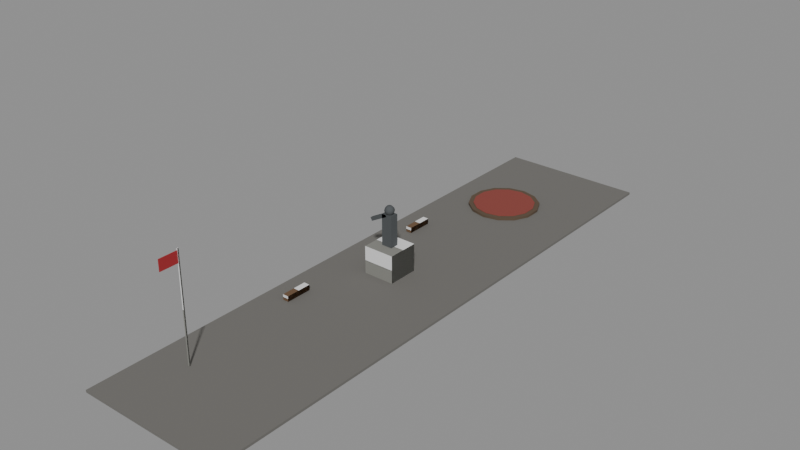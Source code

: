 # Source: plaza.blend  (saved by Blender 5.3.31; exported with 4.5.12 LTS)
import bpy
from mathutils import Matrix  # noqa: F401  (used for matrix-valued properties, if any)

bpy.ops.wm.read_factory_settings(use_empty=True)
scene = bpy.context.scene
scene.name = 'Scene'

# ---- collections
col_solids = bpy.data.collections.new('solids'); scene.collection.children.link(col_solids)

# ---- materials (node trees are filled in below, after node groups)
mat_6e6c68 = bpy.data.materials.new('#6e6c68')
mat_6e6c68.use_backface_culling = True
mat_6e6c68.diffuse_color = (0.1559, 0.15, 0.1384, 1.0)
mat_85857f = bpy.data.materials.new('#85857f')
mat_85857f.use_backface_culling = True
mat_85857f.diffuse_color = (0.2346, 0.2346, 0.2122, 1.0)
mat_4c5052 = bpy.data.materials.new('#4c5052')
mat_4c5052.use_backface_culling = True
mat_4c5052.diffuse_color = (0.07227, 0.08022, 0.08438, 1.0)
mat_5a4a3a = bpy.data.materials.new('#5a4a3a')
mat_5a4a3a.use_backface_culling = True
mat_5a4a3a.diffuse_color = (0.1022, 0.06848, 0.04231, 1.0)
mat_8a4038 = bpy.data.materials.new('#8a4038')
mat_8a4038.use_backface_culling = True
mat_8a4038.diffuse_color = (0.2542, 0.05127, 0.03955, 1.0)
mat_6a5038 = bpy.data.materials.new('#6a5038')
mat_6a5038.use_backface_culling = True
mat_6a5038.diffuse_color = (0.1441, 0.08022, 0.03955, 1.0)
mat_8a8a84 = bpy.data.materials.new('#8a8a84')
mat_8a8a84.use_backface_culling = True
mat_8a8a84.diffuse_color = (0.2542, 0.2542, 0.2307, 1.0)
mat_a3262c = bpy.data.materials.new('#a3262c')
mat_a3262c.use_backface_culling = True
mat_a3262c.diffuse_color = (0.3663, 0.01938, 0.02519, 1.0)

# ---- material node trees
mat_6e6c68.use_nodes = True; mat_6e6c68.node_tree.nodes.clear()
_N = mat_6e6c68.node_tree.nodes; _L = mat_6e6c68.node_tree.links
n0 = _N.new('ShaderNodeBsdfPrincipled'); n0.name = 'Principled BSDF'; n0.location = (-200, 100)
n0.inputs[0].default_value = (0.1559, 0.15, 0.1384, 1.0)
n0.inputs[2].default_value = 0.9
n0.inputs[10].default_value = 0.005
n1 = _N.new('ShaderNodeOutputMaterial'); n1.name = 'Material Output'; n1.location = (200, 100)
_L.new(n0.outputs[0], n1.inputs[0])
n1.is_active_output = True
mat_85857f.use_nodes = True; mat_85857f.node_tree.nodes.clear()
_N = mat_85857f.node_tree.nodes; _L = mat_85857f.node_tree.links
n0 = _N.new('ShaderNodeBsdfPrincipled'); n0.name = 'Principled BSDF'; n0.location = (-200, 100)
n0.inputs[0].default_value = (0.2346, 0.2346, 0.2122, 1.0)
n0.inputs[2].default_value = 0.9
n0.inputs[10].default_value = 0.005
n1 = _N.new('ShaderNodeOutputMaterial'); n1.name = 'Material Output'; n1.location = (200, 100)
_L.new(n0.outputs[0], n1.inputs[0])
n1.is_active_output = True
mat_4c5052.use_nodes = True; mat_4c5052.node_tree.nodes.clear()
_N = mat_4c5052.node_tree.nodes; _L = mat_4c5052.node_tree.links
n0 = _N.new('ShaderNodeBsdfPrincipled'); n0.name = 'Principled BSDF'; n0.location = (-200, 100)
n0.inputs[0].default_value = (0.07227, 0.08022, 0.08438, 1.0)
n0.inputs[2].default_value = 0.9
n0.inputs[10].default_value = 0.005
n1 = _N.new('ShaderNodeOutputMaterial'); n1.name = 'Material Output'; n1.location = (200, 100)
_L.new(n0.outputs[0], n1.inputs[0])
n1.is_active_output = True
mat_5a4a3a.use_nodes = True; mat_5a4a3a.node_tree.nodes.clear()
_N = mat_5a4a3a.node_tree.nodes; _L = mat_5a4a3a.node_tree.links
n0 = _N.new('ShaderNodeBsdfPrincipled'); n0.name = 'Principled BSDF'; n0.location = (-200, 100)
n0.inputs[0].default_value = (0.1022, 0.06848, 0.04231, 1.0)
n0.inputs[2].default_value = 0.9
n0.inputs[10].default_value = 0.005
n1 = _N.new('ShaderNodeOutputMaterial'); n1.name = 'Material Output'; n1.location = (200, 100)
_L.new(n0.outputs[0], n1.inputs[0])
n1.is_active_output = True
mat_8a4038.use_nodes = True; mat_8a4038.node_tree.nodes.clear()
_N = mat_8a4038.node_tree.nodes; _L = mat_8a4038.node_tree.links
n0 = _N.new('ShaderNodeBsdfPrincipled'); n0.name = 'Principled BSDF'; n0.location = (-200, 100)
n0.inputs[0].default_value = (0.2542, 0.05127, 0.03955, 1.0)
n0.inputs[2].default_value = 0.9
n0.inputs[10].default_value = 0.005
n1 = _N.new('ShaderNodeOutputMaterial'); n1.name = 'Material Output'; n1.location = (200, 100)
_L.new(n0.outputs[0], n1.inputs[0])
n1.is_active_output = True
mat_6a5038.use_nodes = True; mat_6a5038.node_tree.nodes.clear()
_N = mat_6a5038.node_tree.nodes; _L = mat_6a5038.node_tree.links
n0 = _N.new('ShaderNodeBsdfPrincipled'); n0.name = 'Principled BSDF'; n0.location = (-200, 100)
n0.inputs[0].default_value = (0.1441, 0.08022, 0.03955, 1.0)
n0.inputs[2].default_value = 0.9
n0.inputs[10].default_value = 0.005
n1 = _N.new('ShaderNodeOutputMaterial'); n1.name = 'Material Output'; n1.location = (200, 100)
_L.new(n0.outputs[0], n1.inputs[0])
n1.is_active_output = True
mat_8a8a84.use_nodes = True; mat_8a8a84.node_tree.nodes.clear()
_N = mat_8a8a84.node_tree.nodes; _L = mat_8a8a84.node_tree.links
n0 = _N.new('ShaderNodeBsdfPrincipled'); n0.name = 'Principled BSDF'; n0.location = (-200, 100)
n0.inputs[0].default_value = (0.2542, 0.2542, 0.2307, 1.0)
n0.inputs[2].default_value = 0.9
n0.inputs[10].default_value = 0.005
n1 = _N.new('ShaderNodeOutputMaterial'); n1.name = 'Material Output'; n1.location = (200, 100)
_L.new(n0.outputs[0], n1.inputs[0])
n1.is_active_output = True
mat_a3262c.use_nodes = True; mat_a3262c.node_tree.nodes.clear()
_N = mat_a3262c.node_tree.nodes; _L = mat_a3262c.node_tree.links
n0 = _N.new('ShaderNodeBsdfPrincipled'); n0.name = 'Principled BSDF'; n0.location = (-200, 100)
n0.inputs[0].default_value = (0.3663, 0.01938, 0.02519, 1.0)
n0.inputs[2].default_value = 0.9
n0.inputs[10].default_value = 0.005
n1 = _N.new('ShaderNodeOutputMaterial'); n1.name = 'Material Output'; n1.location = (200, 100)
_L.new(n0.outputs[0], n1.inputs[0])
n1.is_active_output = True

# ---- meshes
me_00__6e6c68_noshadow = bpy.data.meshes.new('00_#6e6c68_noshadow')
me_00__6e6c68_noshadow.from_pydata([(3.0, 24.0, 0.0), (3.0, -24.0, 0.0), (3.0, 24.0, 0.2), (3.0, -24.0, 0.2), (15.0, 24.0, 0.0), (15.0, -24.0, 0.0), (15.0, 24.0, 0.2), (15.0, -24.0, 0.2)], [], [(0, 1, 3, 2), (2, 3, 7, 6), (6, 7, 5, 4), (4, 5, 1, 0), (2, 6, 4, 0), (7, 3, 1, 5)])
me_00__6e6c68_noshadow.materials.append(mat_6e6c68)
me_00__6e6c68_noshadow.update()
me_01__85857f = bpy.data.meshes.new('01_#85857f')
me_01__85857f.from_pydata([(6.7, 1.3, 0.1), (6.7, -1.3, 0.1), (6.7, 1.3, 2.5), (6.7, -1.3, 2.5), (9.3, 1.3, 0.1), (9.3, -1.3, 0.1), (9.3, 1.3, 2.5), (9.3, -1.3, 2.5)], [], [(0, 1, 3, 2), (2, 3, 7, 6), (6, 7, 5, 4), (4, 5, 1, 0), (2, 6, 4, 0), (7, 3, 1, 5)])
me_01__85857f.materials.append(mat_85857f)
me_01__85857f.update()
me_02__4c5052 = bpy.data.meshes.new('02_#4c5052')
me_02__4c5052.from_pydata([(7.55, 0.35, 2.5), (7.55, -0.35, 2.5), (7.55, 0.35, 5.1), (7.55, -0.35, 5.1), (8.45, 0.35, 2.5), (8.45, -0.35, 2.5), (8.45, 0.35, 5.1), (8.45, -0.35, 5.1)], [], [(0, 1, 3, 2), (2, 3, 7, 6), (6, 7, 5, 4), (4, 5, 1, 0), (2, 6, 4, 0), (7, 3, 1, 5)])
me_02__4c5052.materials.append(mat_4c5052)
me_02__4c5052.update()
me_03__4c5052_r320 = bpy.data.meshes.new('03_#4c5052_r320')
me_03__4c5052_r320.from_pydata([(8.0, 1.748e-08, 5.8), (8.0, 0.2, 5.746), (8.0, 0.3464, 5.6), (8.0, 0.4, 5.4), (8.0, 0.3464, 5.2), (8.0, 0.2, 5.054), (8.0, -1.748e-08, 5.0), (8.141, 0.1414, 5.746), (8.245, 0.2449, 5.6), (8.283, 0.2828, 5.4), (8.245, 0.2449, 5.2), (8.141, 0.1414, 5.054), (8.2, 1.514e-08, 5.746), (8.346, 8.742e-09, 5.6), (8.4, 0.0, 5.4), (8.346, -8.742e-09, 5.2), (8.2, -1.514e-08, 5.054), (8.141, -0.1414, 5.746), (8.245, -0.2449, 5.6), (8.283, -0.2828, 5.4), (8.245, -0.2449, 5.2), (8.141, -0.1414, 5.054), (8.0, -0.2, 5.746), (8.0, -0.3464, 5.6), (8.0, -0.4, 5.4), (8.0, -0.3464, 5.2), (8.0, -0.2, 5.054), (7.859, -0.1414, 5.746), (7.755, -0.2449, 5.6), (7.717, -0.2828, 5.4), (7.755, -0.2449, 5.2), (7.859, -0.1414, 5.054), (7.8, 1.514e-08, 5.746), (7.654, 8.742e-09, 5.6), (7.6, 0.0, 5.4), (7.654, -8.742e-09, 5.2), (7.8, -1.514e-08, 5.054), (7.859, 0.1414, 5.746), (7.755, 0.2449, 5.6), (7.717, 0.2828, 5.4), (7.755, 0.2449, 5.2), (7.859, 0.1414, 5.054), (7.83, -0.35, 5.215), (7.83, -0.05, 5.215), (7.974, -0.35, 4.952), (7.974, -0.05, 4.952), (6.426, -0.35, 4.448), (6.426, -0.05, 4.448), (6.57, -0.35, 4.185), (6.57, -0.05, 4.185)], [], [(6, 5, 11), (4, 3, 9, 10), (2, 1, 7, 8), (5, 4, 10, 11), (3, 2, 8, 9), (1, 0, 7), (10, 9, 14, 15), (8, 7, 12, 13), (11, 10, 15, 16), (9, 8, 13, 14), (7, 0, 12), (6, 11, 16), (13, 12, 17, 18), (16, 15, 20, 21), (14, 13, 18, 19), (12, 0, 17), (6, 16, 21), (15, 14, 19, 20), (21, 20, 25, 26), (19, 18, 23, 24), (17, 0, 22), (6, 21, 26), (20, 19, 24, 25), (18, 17, 22, 23), (26, 25, 30, 31), (24, 23, 28, 29), (22, 0, 27), (6, 26, 31), (25, 24, 29, 30), (23, 22, 27, 28), (31, 30, 35, 36), (29, 28, 33, 34), (27, 0, 32), (6, 31, 36), (30, 29, 34, 35), (28, 27, 32, 33), (36, 35, 40, 41), (34, 33, 38, 39), (32, 0, 37), (6, 36, 41), (35, 34, 39, 40), (33, 32, 37, 38), (39, 38, 2, 3), (37, 0, 1), (6, 41, 5), (40, 39, 3, 4), (38, 37, 1, 2), (41, 40, 4, 5), (49, 48, 46, 47), (47, 46, 42, 43), (43, 42, 44, 45), (45, 44, 48, 49), (47, 43, 45, 49), (42, 46, 48, 44)])
me_03__4c5052_r320.polygons.foreach_set('use_smooth', [1, 1, 1, 1, 1, 1, 1, 1, 1, 1, 1, 1, 1, 1, 1, 1, 1, 1, 1, 1, 1, 1, 1, 1, 1, 1, 1, 1, 1, 1, 1, 1, 1, 1, 1, 1, 1, 1, 1, 1, 1, 1, 1, 1, 1, 1, 1, 1, 0, 0, 0, 0, 0, 0])
me_03__4c5052_r320.materials.append(mat_4c5052)
me_03__4c5052_r320.update()
me_04__5a4a3a = bpy.data.meshes.new('04_#5a4a3a')
me_04__5a4a3a.from_pydata([(8.0, 18.0, 0.1), (8.0, 18.0, 0.4), (9.302, 17.7, 0.1), (9.302, 17.7, 0.4), (10.35, 16.87, 0.1), (10.35, 16.87, 0.4), (10.92, 15.67, 0.1), (10.92, 15.67, 0.4), (10.92, 14.33, 0.1), (10.92, 14.33, 0.4), (10.35, 13.13, 0.1), (10.35, 13.13, 0.4), (9.302, 12.3, 0.1), (9.302, 12.3, 0.4), (8.0, 12.0, 0.1), (8.0, 12.0, 0.4), (6.698, 12.3, 0.1), (6.698, 12.3, 0.4), (5.655, 13.13, 0.1), (5.655, 13.13, 0.4), (5.075, 14.33, 0.1), (5.075, 14.33, 0.4), (5.075, 15.67, 0.1), (5.075, 15.67, 0.4), (5.655, 16.87, 0.1), (5.655, 16.87, 0.4), (6.698, 17.7, 0.1), (6.698, 17.7, 0.4)], [], [(0, 1, 3, 2), (2, 3, 5, 4), (4, 5, 7, 6), (6, 7, 9, 8), (8, 9, 11, 10), (10, 11, 13, 12), (12, 13, 15, 14), (14, 15, 17, 16), (16, 17, 19, 18), (18, 19, 21, 20), (20, 21, 23, 22), (22, 23, 25, 24), (3, 1, 27, 25, 23, 21, 19, 17, 15, 13, 11, 9, 7, 5), (24, 25, 27, 26), (26, 27, 1, 0), (0, 2, 4, 6, 8, 10, 12, 14, 16, 18, 20, 22, 24, 26)])
me_04__5a4a3a.polygons.foreach_set('use_smooth', [1, 1, 1, 1, 1, 1, 1, 1, 1, 1, 1, 1, 0, 1, 1, 0])
_k = set([(0, 2), (0, 26), (1, 3), (1, 27), (2, 4), (3, 5), (4, 6), (5, 7), (6, 8), (7, 9), (8, 10), (9, 11), (10, 12), (11, 13), (12, 14), (13, 15), (14, 16), (15, 17), (16, 18), (17, 19), (18, 20), (19, 21), (20, 22), (21, 23), (22, 24), (23, 25), (24, 26), (25, 27)])
me_04__5a4a3a.attributes.new('sharp_edge', 'BOOLEAN', 'EDGE').data.foreach_set('value', [ (min(e.vertices), max(e.vertices)) in _k for e in me_04__5a4a3a.edges])
me_04__5a4a3a.materials.append(mat_5a4a3a)
me_04__5a4a3a.update()
me_05__8a4038_noshadow = bpy.data.meshes.new('05_#8a4038_noshadow')
me_05__8a4038_noshadow.from_pydata([(8.0, 17.6, 0.1), (8.0, 17.6, 0.44), (9.128, 17.34, 0.1), (9.128, 17.34, 0.44), (10.03, 16.62, 0.1), (10.03, 16.62, 0.44), (10.53, 15.58, 0.1), (10.53, 15.58, 0.44), (10.53, 14.42, 0.1), (10.53, 14.42, 0.44), (10.03, 13.38, 0.1), (10.03, 13.38, 0.44), (9.128, 12.66, 0.1), (9.128, 12.66, 0.44), (8.0, 12.4, 0.1), (8.0, 12.4, 0.44), (6.872, 12.66, 0.1), (6.872, 12.66, 0.44), (5.967, 13.38, 0.1), (5.967, 13.38, 0.44), (5.465, 14.42, 0.1), (5.465, 14.42, 0.44), (5.465, 15.58, 0.1), (5.465, 15.58, 0.44), (5.967, 16.62, 0.1), (5.967, 16.62, 0.44), (6.872, 17.34, 0.1), (6.872, 17.34, 0.44)], [], [(0, 1, 3, 2), (2, 3, 5, 4), (4, 5, 7, 6), (6, 7, 9, 8), (8, 9, 11, 10), (10, 11, 13, 12), (12, 13, 15, 14), (14, 15, 17, 16), (16, 17, 19, 18), (18, 19, 21, 20), (20, 21, 23, 22), (22, 23, 25, 24), (3, 1, 27, 25, 23, 21, 19, 17, 15, 13, 11, 9, 7, 5), (24, 25, 27, 26), (26, 27, 1, 0), (0, 2, 4, 6, 8, 10, 12, 14, 16, 18, 20, 22, 24, 26)])
me_05__8a4038_noshadow.polygons.foreach_set('use_smooth', [1, 1, 1, 1, 1, 1, 1, 1, 1, 1, 1, 1, 0, 1, 1, 0])
_k = set([(0, 2), (0, 26), (1, 3), (1, 27), (2, 4), (3, 5), (4, 6), (5, 7), (6, 8), (7, 9), (8, 10), (9, 11), (10, 12), (11, 13), (12, 14), (13, 15), (14, 16), (15, 17), (16, 18), (17, 19), (18, 20), (19, 21), (20, 22), (21, 23), (22, 24), (23, 25), (24, 26), (25, 27)])
me_05__8a4038_noshadow.attributes.new('sharp_edge', 'BOOLEAN', 'EDGE').data.foreach_set('value', [ (min(e.vertices), max(e.vertices)) in _k for e in me_05__8a4038_noshadow.edges])
me_05__8a4038_noshadow.materials.append(mat_8a4038)
me_05__8a4038_noshadow.update()
me_06__6a5038_r320 = bpy.data.meshes.new('06_#6a5038_r320')
me_06__6a5038_r320.from_pydata([(4.75, 8.1, 0.225), (4.75, 5.9, 0.225), (4.75, 8.1, 0.675), (4.75, 5.9, 0.675), (5.25, 8.1, 0.225), (5.25, 5.9, 0.225), (5.25, 8.1, 0.675), (5.25, 5.9, 0.675), (4.75, -5.9, 0.225), (4.75, -8.1, 0.225), (4.75, -5.9, 0.675), (4.75, -8.1, 0.675), (5.25, -5.9, 0.225), (5.25, -8.1, 0.225), (5.25, -5.9, 0.675), (5.25, -8.1, 0.675)], [], [(0, 1, 3, 2), (2, 3, 7, 6), (6, 7, 5, 4), (4, 5, 1, 0), (2, 6, 4, 0), (7, 3, 1, 5), (8, 9, 11, 10), (10, 11, 15, 14), (14, 15, 13, 12), (12, 13, 9, 8), (10, 14, 12, 8), (15, 11, 9, 13)])
me_06__6a5038_r320.materials.append(mat_6a5038)
me_06__6a5038_r320.update()
me_07__8a8a84 = bpy.data.meshes.new('07_#8a8a84')
me_07__8a8a84.from_pydata([(5.95, -17.95, 0.0), (5.95, -18.05, 0.0), (5.95, -17.95, 9.0), (5.95, -18.05, 9.0), (6.05, -17.95, 0.0), (6.05, -18.05, 0.0), (6.05, -17.95, 9.0), (6.05, -18.05, 9.0)], [], [(0, 1, 3, 2), (2, 3, 7, 6), (6, 7, 5, 4), (4, 5, 1, 0), (2, 6, 4, 0), (7, 3, 1, 5)])
me_07__8a8a84.materials.append(mat_8a8a84)
me_07__8a8a84.update()
me_08__a3262c_noshadow_r320 = bpy.data.meshes.new('08_#a3262c_noshadow_r320')
me_08__a3262c_noshadow_r320.from_pydata([(5.975, -18.05, 7.95), (5.975, -19.55, 7.95), (5.975, -18.05, 8.85), (5.975, -19.55, 8.85), (6.025, -18.05, 7.95), (6.025, -19.55, 7.95), (6.025, -18.05, 8.85), (6.025, -19.55, 8.85)], [], [(0, 1, 3, 2), (2, 3, 7, 6), (6, 7, 5, 4), (4, 5, 1, 0), (2, 6, 4, 0), (7, 3, 1, 5)])
me_08__a3262c_noshadow_r320.materials.append(mat_a3262c)
me_08__a3262c_noshadow_r320.update()
me_solid = bpy.data.meshes.new('solid')
me_solid.from_pydata([(-0.5, -0.5, -0.5), (-0.5, -0.5, 0.5), (-0.5, 0.5, -0.5), (-0.5, 0.5, 0.5), (0.5, -0.5, -0.5), (0.5, -0.5, 0.5), (0.5, 0.5, -0.5), (0.5, 0.5, 0.5)], [], [(0, 1, 3, 2), (2, 3, 7, 6), (6, 7, 5, 4), (4, 5, 1, 0), (2, 6, 4, 0), (7, 3, 1, 5)])
me_solid.update()

# ---- objects
ob_00__6e6c68_noshadow = bpy.data.objects.new('00_#6e6c68_noshadow', me_00__6e6c68_noshadow)
ob_01__85857f = bpy.data.objects.new('01_#85857f', me_01__85857f)
ob_02__4c5052 = bpy.data.objects.new('02_#4c5052', me_02__4c5052)
ob_03__4c5052_r320 = bpy.data.objects.new('03_#4c5052_r320', me_03__4c5052_r320)
ob_04__5a4a3a = bpy.data.objects.new('04_#5a4a3a', me_04__5a4a3a)
ob_05__8a4038_noshadow = bpy.data.objects.new('05_#8a4038_noshadow', me_05__8a4038_noshadow)
ob_06__6a5038_r320 = bpy.data.objects.new('06_#6a5038_r320', me_06__6a5038_r320)
ob_07__8a8a84 = bpy.data.objects.new('07_#8a8a84', me_07__8a8a84)
ob_08__a3262c_noshadow_r320 = bpy.data.objects.new('08_#a3262c_noshadow_r320', me_08__a3262c_noshadow_r320)
ob_solid = bpy.data.objects.new('solid', me_solid)
ob_solid_001 = bpy.data.objects.new('solid.001', me_solid)
ob_solid_002 = bpy.data.objects.new('solid.002', me_solid)
ob_solid_003 = bpy.data.objects.new('solid.003', me_solid)

# ---- transforms, parenting, visibility, modifiers, constraints
ob_00__6e6c68_noshadow.location = (0.0, 0.0, 0.0)
ob_01__85857f.location = (0.0, 0.0, 0.0)
ob_02__4c5052.location = (0.0, 0.0, 0.0)
ob_03__4c5052_r320.location = (0.0, 0.0, 0.0)
ob_04__5a4a3a.location = (0.0, 0.0, 0.0)
ob_05__8a4038_noshadow.location = (0.0, 0.0, 0.0)
ob_06__6a5038_r320.location = (0.0, 0.0, 0.0)
ob_07__8a8a84.location = (0.0, 0.0, 0.0)
ob_08__a3262c_noshadow_r320.location = (0.0, 0.0, 0.0)
ob_solid.location = (8.0, 0.0, 1.3)
ob_solid.rotation_euler = (1.571, -0.0, 0.0)
ob_solid.scale = (2.6, 2.4, 2.6)
ob_solid.display_type = 'WIRE'
ob_solid_001.location = (5.0, 7.0, 0.45)
ob_solid_001.rotation_euler = (1.571, -0.0, 0.0)
ob_solid_001.scale = (0.5, 0.45, 2.2)
ob_solid_001.display_type = 'WIRE'
ob_solid_002.location = (5.0, -7.0, 0.45)
ob_solid_002.rotation_euler = (1.571, -0.0, 0.0)
ob_solid_002.scale = (0.5, 0.45, 2.2)
ob_solid_002.display_type = 'WIRE'
ob_solid_003.location = (6.0, -18.0, 4.5)
ob_solid_003.rotation_euler = (1.571, -0.0, 0.0)
ob_solid_003.scale = (0.1, 9.0, 0.1)
ob_solid_003.display_type = 'WIRE'

# ---- collection membership
scene.collection.objects.link(ob_00__6e6c68_noshadow)
scene.collection.objects.link(ob_01__85857f)
scene.collection.objects.link(ob_02__4c5052)
scene.collection.objects.link(ob_03__4c5052_r320)
scene.collection.objects.link(ob_04__5a4a3a)
scene.collection.objects.link(ob_05__8a4038_noshadow)
scene.collection.objects.link(ob_06__6a5038_r320)
scene.collection.objects.link(ob_07__8a8a84)
scene.collection.objects.link(ob_08__a3262c_noshadow_r320)
col_solids.objects.link(ob_solid)
col_solids.objects.link(ob_solid_001)
col_solids.objects.link(ob_solid_002)
col_solids.objects.link(ob_solid_003)

# ---- scene / render settings (as saved in the file)
scene.frame_start = 1; scene.frame_end = 250; scene.frame_set(1)
scene.render.engine = 'BLENDER_EEVEE_NEXT'
scene.render.bake_bias = 0.0
scene.render.bake_samples = 0
scene.render.compositor_device = 'GPU'
scene.eevee.use_volume_custom_range = False
scene.eevee.fast_gi_thickness_near = 0.1
scene.eevee.fast_gi_thickness_far = 0.0
scene.eevee.ray_tracing_options.screen_trace_thickness = 0.1
bpy.context.view_layer.update()

# ---- added for rendering (the .blend has no active camera and no usable light): camera, sun + grey world if the file has none
cam_auto = bpy.data.cameras.new('AutoCamera')
cam_auto.lens = 50.0
cam_auto.sensor_width = 36.0
cam_auto.clip_end = 1000.0
ob_auto_camera = bpy.data.objects.new('AutoCamera', cam_auto)
scene.collection.objects.link(ob_auto_camera)
ob_auto_camera.location = (55.5288, -55.8345, 41.723)
ob_auto_camera.rotation_euler = (1.09748, -7.21219e-08, 0.694738)
scene.camera = ob_auto_camera
light_auto_sun = bpy.data.lights.new('AutoSun', 'SUN')
light_auto_sun.energy = 3.0
light_auto_sun.angle = 0.0523599
ob_auto_sun = bpy.data.objects.new('AutoSun', light_auto_sun)
scene.collection.objects.link(ob_auto_sun)
ob_auto_sun.rotation_euler = (0.872665, 0.174533, 0.523599)
if scene.world is None:
    world_auto = bpy.data.worlds.new('AutoWorld')
    world_auto.color = (0.3, 0.3, 0.3)
    scene.world = world_auto
bpy.context.view_layer.update()
